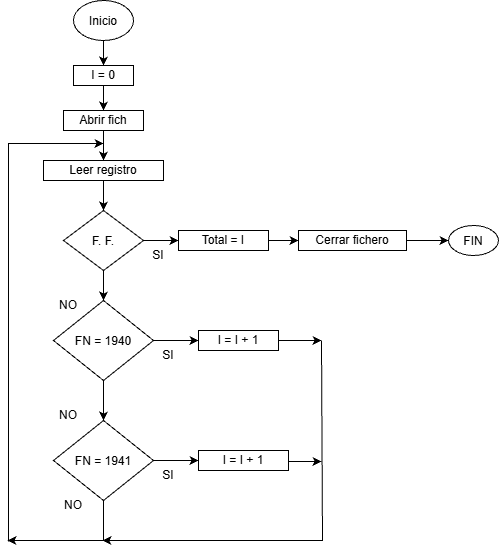

The diagram above was exported from draw.io. Its source (the exported page's mxGraphModel, read from the mxfile embedded in the PNG):
<mxGraphModel dx="1030" dy="658" grid="1" gridSize="10" guides="1" tooltips="1" connect="1" arrows="1" fold="1" page="1" pageScale="1" pageWidth="850" pageHeight="1100" math="0" shadow="0">
  <root>
    <mxCell id="0" />
    <mxCell id="1" parent="0" />
    <mxCell id="Nunu2GgbCSvK7pc-q9b2-14" edge="1" parent="1" source="Nunu2GgbCSvK7pc-q9b2-1" style="edgeStyle=orthogonalEdgeStyle;rounded=0;orthogonalLoop=1;jettySize=auto;html=1;exitX=0.5;exitY=1;exitDx=0;exitDy=0;entryX=0.5;entryY=0;entryDx=0;entryDy=0;defaultLabelBackgroundColor=page;labelPadding=0 4;" target="Nunu2GgbCSvK7pc-q9b2-4">
      <mxGeometry relative="1" as="geometry" />
    </mxCell>
    <mxCell id="Nunu2GgbCSvK7pc-q9b2-1" parent="1" style="ellipse;whiteSpace=wrap;html=1;shapeInside=1;" value="Inicio" vertex="1">
      <mxGeometry height="40" width="60" x="305" y="40" as="geometry" />
    </mxCell>
    <mxCell id="Nunu2GgbCSvK7pc-q9b2-16" edge="1" parent="1" source="Nunu2GgbCSvK7pc-q9b2-2" style="edgeStyle=orthogonalEdgeStyle;rounded=0;orthogonalLoop=1;jettySize=auto;html=1;exitX=0.5;exitY=1;exitDx=0;exitDy=0;entryX=0.5;entryY=0;entryDx=0;entryDy=0;defaultLabelBackgroundColor=page;labelPadding=0 4;" target="Nunu2GgbCSvK7pc-q9b2-3">
      <mxGeometry relative="1" as="geometry" />
    </mxCell>
    <mxCell id="Nunu2GgbCSvK7pc-q9b2-2" parent="1" style="rounded=0;whiteSpace=wrap;html=1;" value="Abrir fich" vertex="1">
      <mxGeometry height="20" width="80" x="295" y="150" as="geometry" />
    </mxCell>
    <mxCell id="Nunu2GgbCSvK7pc-q9b2-17" edge="1" parent="1" source="Nunu2GgbCSvK7pc-q9b2-3" style="edgeStyle=orthogonalEdgeStyle;rounded=0;orthogonalLoop=1;jettySize=auto;html=1;exitX=0.5;exitY=1;exitDx=0;exitDy=0;entryX=0.5;entryY=0;entryDx=0;entryDy=0;defaultLabelBackgroundColor=page;labelPadding=0 4;" target="Nunu2GgbCSvK7pc-q9b2-7">
      <mxGeometry relative="1" as="geometry" />
    </mxCell>
    <mxCell id="Nunu2GgbCSvK7pc-q9b2-3" parent="1" style="rounded=0;whiteSpace=wrap;html=1;" value="Leer registro" vertex="1">
      <mxGeometry height="20" width="120" x="275" y="200" as="geometry" />
    </mxCell>
    <mxCell id="Nunu2GgbCSvK7pc-q9b2-15" edge="1" parent="1" source="Nunu2GgbCSvK7pc-q9b2-4" style="edgeStyle=orthogonalEdgeStyle;rounded=0;orthogonalLoop=1;jettySize=auto;html=1;exitX=0.5;exitY=1;exitDx=0;exitDy=0;entryX=0.5;entryY=0;entryDx=0;entryDy=0;defaultLabelBackgroundColor=page;labelPadding=0 4;" target="Nunu2GgbCSvK7pc-q9b2-2">
      <mxGeometry relative="1" as="geometry" />
    </mxCell>
    <mxCell id="Nunu2GgbCSvK7pc-q9b2-4" parent="1" style="rounded=0;whiteSpace=wrap;html=1;" value="I = 0" vertex="1">
      <mxGeometry height="20" width="60" x="305" y="105" as="geometry" />
    </mxCell>
    <mxCell id="Nunu2GgbCSvK7pc-q9b2-19" edge="1" parent="1" source="Nunu2GgbCSvK7pc-q9b2-5" style="edgeStyle=orthogonalEdgeStyle;rounded=0;orthogonalLoop=1;jettySize=auto;html=1;exitX=0.5;exitY=1;exitDx=0;exitDy=0;entryX=0.5;entryY=0;entryDx=0;entryDy=0;defaultLabelBackgroundColor=page;labelPadding=0 4;" target="Nunu2GgbCSvK7pc-q9b2-6">
      <mxGeometry relative="1" as="geometry" />
    </mxCell>
    <mxCell id="Nunu2GgbCSvK7pc-q9b2-23" edge="1" parent="1" source="Nunu2GgbCSvK7pc-q9b2-5" style="edgeStyle=orthogonalEdgeStyle;rounded=0;orthogonalLoop=1;jettySize=auto;html=1;defaultLabelBackgroundColor=page;labelPadding=0 4;" target="Nunu2GgbCSvK7pc-q9b2-10" value="">
      <mxGeometry relative="1" as="geometry" />
    </mxCell>
    <mxCell id="Nunu2GgbCSvK7pc-q9b2-5" parent="1" style="rhombus;whiteSpace=wrap;html=1;shapeInside=1;" value="FN = 1940" vertex="1">
      <mxGeometry height="80" width="100" x="285" y="340" as="geometry" />
    </mxCell>
    <mxCell id="Nunu2GgbCSvK7pc-q9b2-24" edge="1" parent="1" source="Nunu2GgbCSvK7pc-q9b2-6" style="edgeStyle=orthogonalEdgeStyle;rounded=0;orthogonalLoop=1;jettySize=auto;html=1;defaultLabelBackgroundColor=page;labelPadding=0 4;" target="Nunu2GgbCSvK7pc-q9b2-8" value="">
      <mxGeometry relative="1" as="geometry" />
    </mxCell>
    <mxCell id="Nunu2GgbCSvK7pc-q9b2-29" edge="1" parent="1" style="edgeStyle=orthogonalEdgeStyle;rounded=0;orthogonalLoop=1;jettySize=auto;html=1;exitX=0.5;exitY=1;exitDx=0;exitDy=0;defaultLabelBackgroundColor=page;labelPadding=0 4;startArrow=none;startFill=0;endArrow=none;endFill=0;">
      <mxGeometry relative="1" as="geometry">
        <mxPoint x="335" y="540" as="sourcePoint" />
        <mxPoint x="335" y="580" as="targetPoint" />
      </mxGeometry>
    </mxCell>
    <mxCell id="Nunu2GgbCSvK7pc-q9b2-6" parent="1" style="rhombus;whiteSpace=wrap;html=1;shapeInside=1;" value="FN = 1941" vertex="1">
      <mxGeometry height="80" width="100" x="285" y="460" as="geometry" />
    </mxCell>
    <mxCell id="Nunu2GgbCSvK7pc-q9b2-18" edge="1" parent="1" source="Nunu2GgbCSvK7pc-q9b2-7" style="edgeStyle=orthogonalEdgeStyle;rounded=0;orthogonalLoop=1;jettySize=auto;html=1;exitX=0.5;exitY=1;exitDx=0;exitDy=0;entryX=0.5;entryY=0;entryDx=0;entryDy=0;defaultLabelBackgroundColor=page;labelPadding=0 4;" target="Nunu2GgbCSvK7pc-q9b2-5">
      <mxGeometry relative="1" as="geometry" />
    </mxCell>
    <mxCell id="Nunu2GgbCSvK7pc-q9b2-20" edge="1" parent="1" source="Nunu2GgbCSvK7pc-q9b2-7" style="edgeStyle=orthogonalEdgeStyle;rounded=0;orthogonalLoop=1;jettySize=auto;html=1;defaultLabelBackgroundColor=page;labelPadding=0 4;" target="Nunu2GgbCSvK7pc-q9b2-9" value="">
      <mxGeometry relative="1" as="geometry" />
    </mxCell>
    <mxCell id="Nunu2GgbCSvK7pc-q9b2-7" parent="1" style="rhombus;whiteSpace=wrap;html=1;shapeInside=1;" value="F. F." vertex="1">
      <mxGeometry height="60" width="80" x="295" y="250" as="geometry" />
    </mxCell>
    <mxCell id="Nunu2GgbCSvK7pc-q9b2-26" edge="1" parent="1" source="Nunu2GgbCSvK7pc-q9b2-8" style="edgeStyle=orthogonalEdgeStyle;rounded=0;orthogonalLoop=1;jettySize=auto;html=1;exitX=0.889;exitY=0.55;exitDx=0;exitDy=0;defaultLabelBackgroundColor=page;labelPadding=0 4;exitPerimeter=0;">
      <mxGeometry relative="1" x="0.4736" as="geometry">
        <mxPoint x="523" y="501" as="sourcePoint" />
        <mxPoint x="553" y="501" as="targetPoint" />
      </mxGeometry>
    </mxCell>
    <mxCell id="Nunu2GgbCSvK7pc-q9b2-8" parent="1" style="rounded=0;whiteSpace=wrap;html=1;" value="I = I + 1" vertex="1">
      <mxGeometry height="20" width="90" x="430" y="490" as="geometry" />
    </mxCell>
    <mxCell id="Nunu2GgbCSvK7pc-q9b2-21" edge="1" parent="1" source="Nunu2GgbCSvK7pc-q9b2-9" style="edgeStyle=orthogonalEdgeStyle;rounded=0;orthogonalLoop=1;jettySize=auto;html=1;defaultLabelBackgroundColor=page;labelPadding=0 4;" target="Nunu2GgbCSvK7pc-q9b2-11" value="">
      <mxGeometry relative="1" as="geometry" />
    </mxCell>
    <mxCell id="Nunu2GgbCSvK7pc-q9b2-9" parent="1" style="rounded=0;whiteSpace=wrap;html=1;" value="Total = I" vertex="1">
      <mxGeometry height="20" width="90" x="410" y="270" as="geometry" />
    </mxCell>
    <mxCell id="Nunu2GgbCSvK7pc-q9b2-25" edge="1" parent="1" source="Nunu2GgbCSvK7pc-q9b2-10" style="edgeStyle=orthogonalEdgeStyle;rounded=0;orthogonalLoop=1;jettySize=auto;html=1;exitX=1;exitY=0.5;exitDx=0;exitDy=0;defaultLabelBackgroundColor=page;labelPadding=0 4;">
      <mxGeometry relative="1" as="geometry">
        <mxPoint x="513" y="380" as="sourcePoint" />
        <mxPoint x="553" y="380" as="targetPoint" />
      </mxGeometry>
    </mxCell>
    <mxCell id="Nunu2GgbCSvK7pc-q9b2-10" parent="1" style="rounded=0;whiteSpace=wrap;html=1;" value="I = I + 1" vertex="1">
      <mxGeometry height="20" width="80" x="430" y="370" as="geometry" />
    </mxCell>
    <mxCell id="Nunu2GgbCSvK7pc-q9b2-22" edge="1" parent="1" source="Nunu2GgbCSvK7pc-q9b2-11" style="edgeStyle=orthogonalEdgeStyle;rounded=0;orthogonalLoop=1;jettySize=auto;html=1;defaultLabelBackgroundColor=page;labelPadding=0 4;" target="Nunu2GgbCSvK7pc-q9b2-12" value="">
      <mxGeometry relative="1" as="geometry" />
    </mxCell>
    <mxCell id="Nunu2GgbCSvK7pc-q9b2-11" parent="1" style="rounded=0;whiteSpace=wrap;html=1;" value="Cerrar fichero" vertex="1">
      <mxGeometry height="20" width="108" x="530" y="270" as="geometry" />
    </mxCell>
    <mxCell id="Nunu2GgbCSvK7pc-q9b2-12" parent="1" style="ellipse;whiteSpace=wrap;html=1;shapeInside=1;" value="FIN" vertex="1">
      <mxGeometry height="30" width="50" x="680" y="265" as="geometry" />
    </mxCell>
    <mxCell id="Nunu2GgbCSvK7pc-q9b2-27" edge="1" parent="1" style="edgeStyle=none;orthogonalLoop=1;jettySize=auto;html=1;rounded=0;defaultLabelBackgroundColor=page;labelPadding=0 4;" value="">
      <mxGeometry relative="1" width="100" as="geometry">
        <Array as="points">
          <mxPoint x="554" y="580" />
        </Array>
        <mxPoint x="553" y="380" as="sourcePoint" />
        <mxPoint x="334" y="580" as="targetPoint" />
      </mxGeometry>
    </mxCell>
    <mxCell id="Nunu2GgbCSvK7pc-q9b2-28" edge="1" parent="1" source="Nunu2GgbCSvK7pc-q9b2-6" style="edgeStyle=orthogonalEdgeStyle;rounded=0;orthogonalLoop=1;jettySize=auto;html=1;innerLoopWaypoints=1;exitX=0.5;exitY=1;exitDx=0;exitDy=0;defaultLabelBackgroundColor=page;labelPadding=0 4;" target="Nunu2GgbCSvK7pc-q9b2-6">
      <mxGeometry relative="1" as="geometry" />
    </mxCell>
    <mxCell id="Nunu2GgbCSvK7pc-q9b2-30" edge="1" parent="1" style="edgeStyle=none;orthogonalLoop=1;jettySize=auto;html=1;rounded=0;defaultLabelBackgroundColor=page;labelPadding=0 4;endArrow=none;endFill=0;startArrow=classic;startFill=1;" value="">
      <mxGeometry relative="1" width="100" as="geometry">
        <Array as="points" />
        <mxPoint x="239" y="580" as="sourcePoint" />
        <mxPoint x="339" y="580" as="targetPoint" />
      </mxGeometry>
    </mxCell>
    <mxCell id="Nunu2GgbCSvK7pc-q9b2-31" edge="1" parent="1" style="edgeStyle=none;orthogonalLoop=1;jettySize=auto;html=1;rounded=0;defaultLabelBackgroundColor=page;labelPadding=0 4;endArrow=none;endFill=0;startArrow=classic;startFill=1;" value="">
      <mxGeometry relative="1" width="100" x="0.0412" as="geometry">
        <Array as="points">
          <mxPoint x="240" y="183" />
        </Array>
        <mxPoint x="335" y="183" as="sourcePoint" />
        <mxPoint x="240" y="581" as="targetPoint" />
      </mxGeometry>
    </mxCell>
    <mxCell id="Nunu2GgbCSvK7pc-q9b2-32" parent="1" style="text;html=1;whiteSpace=wrap;strokeColor=none;fillColor=none;align=center;verticalAlign=middle;rounded=0;" value="NO" vertex="1">
      <mxGeometry height="30" width="60" x="275" y="530" as="geometry" />
    </mxCell>
    <mxCell id="Nunu2GgbCSvK7pc-q9b2-33" parent="1" style="text;html=1;whiteSpace=wrap;strokeColor=none;fillColor=none;align=center;verticalAlign=middle;rounded=0;" value="SI" vertex="1">
      <mxGeometry height="30" width="60" x="370" y="500" as="geometry" />
    </mxCell>
    <mxCell id="Nunu2GgbCSvK7pc-q9b2-34" parent="1" style="text;html=1;whiteSpace=wrap;strokeColor=none;fillColor=none;align=center;verticalAlign=middle;rounded=0;" value="SI" vertex="1">
      <mxGeometry height="30" width="60" x="370" y="380" as="geometry" />
    </mxCell>
    <mxCell id="Nunu2GgbCSvK7pc-q9b2-35" parent="1" style="text;html=1;whiteSpace=wrap;strokeColor=none;fillColor=none;align=center;verticalAlign=middle;rounded=0;" value="SI" vertex="1">
      <mxGeometry height="30" width="60" x="360" y="280" as="geometry" />
    </mxCell>
    <mxCell id="Nunu2GgbCSvK7pc-q9b2-36" parent="1" style="text;html=1;whiteSpace=wrap;strokeColor=none;fillColor=none;align=center;verticalAlign=middle;rounded=0;" value="NO" vertex="1">
      <mxGeometry height="30" width="60" x="270" y="440" as="geometry" />
    </mxCell>
    <mxCell id="Nunu2GgbCSvK7pc-q9b2-37" parent="1" style="text;html=1;whiteSpace=wrap;strokeColor=none;fillColor=none;align=center;verticalAlign=middle;rounded=0;" value="NO" vertex="1">
      <mxGeometry height="30" width="60" x="270" y="330" as="geometry" />
    </mxCell>
  </root>
</mxGraphModel>